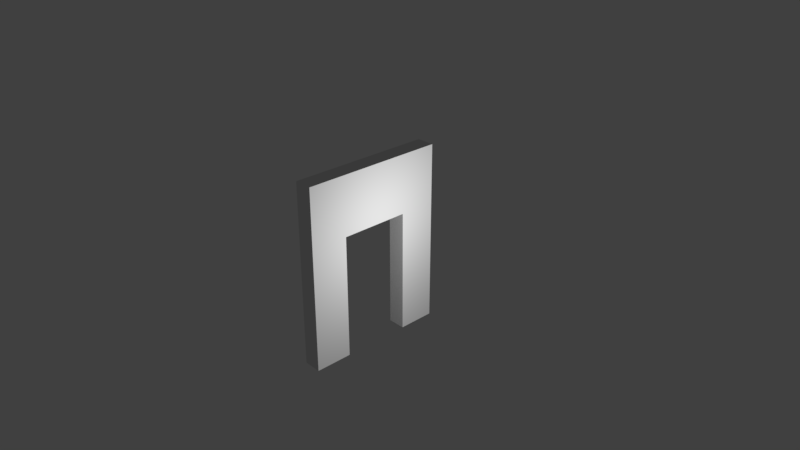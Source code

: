# Source: door_3_frame.blend  (saved by Blender 2.79.0; exported with 4.5.12 LTS)
import bpy
from mathutils import Matrix  # noqa: F401  (used for matrix-valued properties, if any)

bpy.ops.wm.read_factory_settings(use_empty=True)
scene = bpy.context.scene
scene.name = 'Scene'

# ---- collections
col_collection_1 = bpy.data.collections.new('Collection 1'); scene.collection.children.link(col_collection_1)

# ---- world
world_world = bpy.data.worlds.new('World'); scene.world = world_world
world_world.color = (0.05088, 0.05088, 0.05088)
world_world.use_sun_shadow = False
world_world.sun_shadow_jitter_overblur = 0.0
world_world.cycles.sampling_method = 'MANUAL'

# ---- cameras
cam_camera = bpy.data.cameras.new('Camera')
cam_camera.clip_end = 100.0
cam_camera.lens = 35.0
cam_camera.sensor_width = 32.0
cam_camera.sensor_height = 18.0
cam_camera.ortho_scale = 7.314
cam_camera.dof.focus_distance = 0.0
cam_camera.dof.aperture_fstop = 128.0

# ---- lights
light_lamp = bpy.data.lights.new('Lamp', 'POINT')
light_lamp.transmission_factor = 0.0
light_lamp.cutoff_distance = 30.0
light_lamp.energy = 100.0
light_lamp.shadow_buffer_clip_start = 1.001
light_lamp.shadow_soft_size = 0.1
light_lamp.shadow_maximum_resolution = 0.006
light_lamp.use_absolute_resolution = True

# ---- meshes
me_plane_001 = bpy.data.meshes.new('Plane.001')
me_plane_001.from_pydata([(-1.215, -0.1176, 0.9482), (1.215, -0.1176, 0.9482), (-1.215, -0.1176, -0.9482), (1.215, -0.1176, -0.9482), (-1.215, 0.1176, -0.9482), (1.215, 0.1176, -0.9482), (-1.215, 0.1176, 0.9482), (1.215, 0.1176, 0.9482), (1.215, 0.1176, -0.4542), (1.215, -0.1176, -0.4542), (-0.4326, 0.1176, -0.4542), (-0.4326, -0.1176, -0.4542), (-0.4326, 0.1176, 0.4542), (-0.4326, -0.1176, 0.4542), (1.215, 0.1176, 0.4542), (1.215, -0.1176, 0.4542)], [], [(3, 2, 4, 5), (0, 6, 4, 2), (1, 7, 6, 0), (8, 10, 11, 9), (11, 10, 12, 13), (13, 12, 14, 15), (7, 14, 12, 6), (6, 12, 10, 4), (5, 4, 10, 8), (2, 3, 9, 11), (2, 11, 13, 0), (0, 13, 15, 1)])
_uv = me_plane_001.uv_layers.new(name='UVMap')
_uv.uv.foreach_set('vector', [0.9448, 0.0, 0.9448, 0.5617, 0.8897, 0.5617, 0.8897, 0.0, 0.05517, 1.0, 3.495e-08, 1.0, 0.0, 0.5617, 0.05517, 0.5617, 1.0, 0.5617, 0.9448, 0.5617, 0.9448, 0.0, 1.0, 1.102e-07, 0.8296, 0.5581, 0.8296, 0.1773, 0.8848, 0.1773, 0.8848, 0.5581, 0.3143, 0.8585, 0.3695, 0.8585, 0.3695, 0.6485, 0.3143, 0.6485, 0.842, 0.5581, 0.7869, 0.5581, 0.7869, 0.1773, 0.842, 0.1773, 0.4448, 0.5617, 0.329, 0.5617, 0.329, 0.1809, 0.4448, 0.0, 0.4448, 0.0, 0.329, 0.1809, 0.1159, 0.1809, 0.0, 1.928e-07, 2.656e-07, 0.5617, 0.0, 1.928e-07, 0.1159, 0.1809, 0.1159, 0.5617, 0.8897, 5.51e-08, 0.8897, 0.5617, 0.7738, 0.5617, 0.7738, 0.1809, 0.8897, 5.51e-08, 0.7738, 0.1809, 0.5607, 0.1809, 0.4448, 0.0, 0.4448, 0.0, 0.5607, 0.1809, 0.5607, 0.5617, 0.4448, 0.5617])
me_plane_001.use_remesh_preserve_volume = False
me_plane_001.use_remesh_preserve_attributes = False
me_plane_001.use_mirror_vertex_groups = False
me_plane_001.use_paint_bone_selection = False
me_plane_001.use_paint_mask = True
me_plane_001.update()

# ---- objects
ob_lamp = bpy.data.objects.new('Lamp', light_lamp)
ob_camera = bpy.data.objects.new('Camera', cam_camera)
ob_plane_001 = bpy.data.objects.new('Plane.001', me_plane_001)

# ---- transforms, parenting, visibility, modifiers, constraints
ob_lamp.location = (1.766, 0.08692, 0.5359)
ob_lamp.rotation_euler = (0.6503, 0.05522, 1.866)
ob_lamp.lock_rotations_4d = False
ob_lamp.empty_display_type = 'ARROWS'
ob_lamp.color = (0.0, 0.0, 0.0, 0.0)
ob_lamp.lineart.crease_threshold = 0.0
ob_camera.location = (7.481, -6.508, 5.344)
ob_camera.rotation_euler = (1.109, 0.0, 0.8149)
ob_camera.lock_rotations_4d = False
ob_camera.empty_display_type = 'ARROWS'
ob_camera.color = (0.0, 0.0, 0.0, 0.0)
ob_camera.display_type = 'WIRE'
ob_camera.lineart.crease_threshold = 0.0
ob_plane_001.location = (0.0, 0.0, 0.0)
ob_plane_001.rotation_euler = (-1.571, 1.571, 0.0)
ob_plane_001.scale = (1.05, 1.05, 1.05)
ob_plane_001.lineart.crease_threshold = 0.0

# ---- collection membership
col_collection_1.objects.link(ob_lamp)
col_collection_1.objects.link(ob_camera)
col_collection_1.objects.link(ob_plane_001)

# ---- scene / render settings (as saved in the file)
scene.camera = ob_camera
scene.frame_start = 1; scene.frame_end = 250; scene.frame_set(1)
scene.render.engine = 'BLENDER_EEVEE_NEXT'
scene.render.resolution_percentage = 50
scene.render.dither_intensity = 0.0
scene.cycles.use_denoising = False
scene.cycles.samples = 128
scene.cycles.sampling_pattern = 'TABULATED_SOBOL'
scene.cycles.use_adaptive_sampling = False
scene.cycles.use_light_tree = False
scene.cycles.blur_glossy = 0.0
scene.cycles.sample_clamp_indirect = 0.0
scene.view_settings.view_transform = 'Standard'
bpy.context.view_layer.update()
